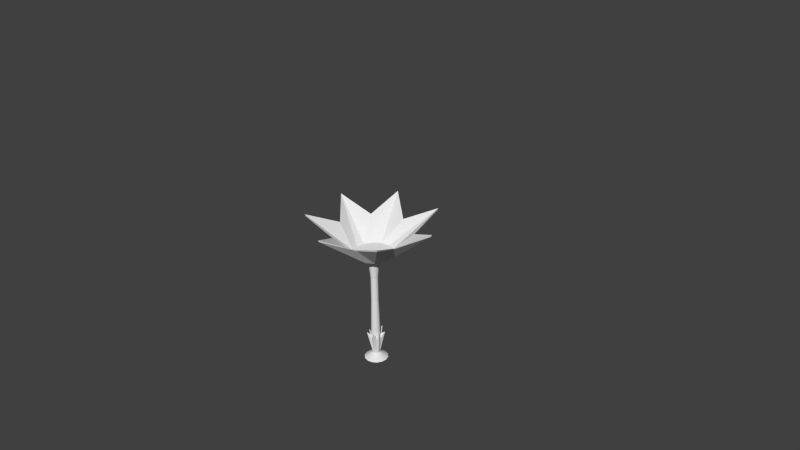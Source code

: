 # Source: untitled1.blend  (saved by Blender 2.67.0; exported with 4.5.12 LTS)
import bpy
from mathutils import Matrix  # noqa: F401  (used for matrix-valued properties, if any)

bpy.ops.wm.read_factory_settings(use_empty=True)
scene = bpy.context.scene
scene.name = 'Scene'

# ---- collections
col_collection_1 = bpy.data.collections.new('Collection 1'); scene.collection.children.link(col_collection_1)

# ---- world
world_world = bpy.data.worlds.new('World'); scene.world = world_world
world_world.color = (0.05088, 0.05088, 0.05088)
world_world.use_sun_shadow = False
world_world.sun_shadow_jitter_overblur = 0.0
world_world.cycles.sampling_method = 'MANUAL'
world_world.cycles.sample_map_resolution = 256

# ---- cameras
cam_camera = bpy.data.cameras.new('Camera')
cam_camera.clip_end = 100.0
cam_camera.lens = 35.0
cam_camera.sensor_width = 32.0
cam_camera.sensor_height = 18.0
cam_camera.ortho_scale = 7.314
cam_camera.dof.focus_distance = 0.0
cam_camera.dof.aperture_fstop = 128.0

# ---- meshes
me_circle = bpy.data.meshes.new('Circle')
me_circle.from_pydata([(-3.281e-08, 0.5209, 0.3041), (-0.3756, 0.78, 0.4894), (-0.4072, 0.3247, 0.3041), (-0.844, 0.1926, 0.4894), (-0.5078, -0.1159, 0.3041), (-0.6768, -0.5398, 0.4894), (-0.226, -0.4693, 0.3041), (-1.402e-07, -0.8657, 0.4894), (0.226, -0.4693, 0.3041), (0.6768, -0.5398, 0.4894), (0.5078, -0.1159, 0.3041), (0.844, 0.1926, 0.4894), (0.4072, 0.3247, 0.3041), (0.3756, 0.78, 0.4894), (-6.469e-08, 0.2605, 0.0), (-0.113, 0.2347, 0.0), (-0.2037, 0.1624, 0.0), (-0.254, 0.05797, 0.0), (-0.254, -0.05797, 0.0), (-0.2037, -0.1624, 0.0), (-0.113, -0.2347, 0.0), (-1.04e-07, -0.2605, 0.0), (0.113, -0.2347, 0.0), (0.2037, -0.1624, 0.0), (0.254, -0.05797, 0.0), (0.254, 0.05797, 0.0), (0.2037, 0.1624, 0.0), (0.113, 0.2347, 0.0), (-3.214e-08, 0.5281, 0.32), (-0.3809, 0.7909, 0.5175), (-0.4129, 0.3293, 0.32), (-0.8558, 0.1953, 0.5175), (-0.5149, -0.1175, 0.32), (-0.6863, -0.5473, 0.5175), (-0.2291, -0.4758, 0.32), (-1.409e-07, -0.8778, 0.5175), (0.2291, -0.4758, 0.32), (0.6863, -0.5473, 0.5175), (0.5149, -0.1175, 0.32), (0.8558, 0.1953, 0.5175), (0.4129, 0.3293, 0.32), (0.3809, 0.7909, 0.5175), (-6.431e-08, 0.2642, 0.03061), (-0.1146, 0.238, 0.03061), (-0.2065, 0.1647, 0.03061), (-0.2575, 0.05878, 0.03061), (-0.2575, -0.05878, 0.03061), (-0.2065, -0.1647, 0.03061), (-0.1146, -0.238, 0.03061), (-1.042e-07, -0.2642, 0.03061), (0.1146, -0.238, 0.03061), (0.2065, -0.1647, 0.03061), (0.2575, -0.05878, 0.03061), (0.2575, 0.05878, 0.03061), (0.2065, 0.1647, 0.03061), (0.1146, 0.238, 0.03061), (-8.96e-08, 0.07187, -0.1301), (-0.03118, 0.06475, -0.1301), (-0.05619, 0.04481, -0.1301), (-0.07007, 0.01599, -0.1301), (-0.07007, -0.01599, -0.1301), (-0.05619, -0.04481, -0.1301), (-0.03118, -0.06475, -0.1301), (-1.005e-07, -0.07187, -0.1301), (0.03118, -0.06475, -0.1301), (0.05619, -0.04481, -0.1301), (0.07007, -0.01599, -0.1301), (0.07007, 0.01599, -0.1301), (0.05619, 0.04481, -0.1301), (0.03118, 0.06475, -0.1301), (-9.116e-08, 0.05064, -0.3426), (-0.02197, 0.04562, -0.3426), (-0.03959, 0.03157, -0.3426), (-0.04937, 0.01127, -0.3426), (-0.04937, -0.01127, -0.3426), (-0.03959, -0.03157, -0.3426), (-0.02197, -0.04562, -0.3426), (-9.88e-08, -0.05064, -0.3426), (0.02197, -0.04562, -0.3426), (0.03959, -0.03157, -0.3426), (0.04937, -0.01127, -0.3426), (0.04937, 0.01127, -0.3426), (0.03959, 0.03157, -0.3426), (0.02197, 0.04562, -0.3426), (-9.116e-08, 0.05064, -0.6882), (-0.02197, 0.04562, -0.6882), (-0.03959, 0.03157, -0.6882), (-0.04937, 0.01127, -0.6882), (-0.04937, -0.01127, -0.6882), (-0.03959, -0.03157, -0.6882), (-0.02197, -0.04562, -0.6882), (-9.88e-08, -0.05064, -0.6882), (0.02197, -0.04562, -0.6882), (0.03959, -0.03157, -0.6882), (0.04937, -0.01127, -0.6882), (0.04937, 0.01127, -0.6882), (0.03959, 0.03157, -0.6882), (0.02197, 0.04562, -0.6882), (-9.052e-08, 0.06489, -1.218), (-0.02815, 0.05846, -1.218), (-0.05073, 0.04046, -1.218), (-0.06326, 0.01444, -1.218), (-0.06326, -0.01444, -1.218), (-0.05073, -0.04046, -1.218), (-0.02815, -0.05846, -1.218), (-1.003e-07, -0.06489, -1.218), (0.02815, -0.05846, -1.218), (0.05073, -0.04046, -1.218), (0.06326, -0.01444, -1.218), (0.06326, 0.01444, -1.218), (0.05073, 0.04046, -1.218), (0.02815, 0.05846, -1.218), (-8.653e-08, 0.1217, -1.141), (-0.03209, 0.06663, -1.266), (-0.09727, 0.09064, -1.157), (-0.0721, 0.01646, -1.266), (-0.1056, -0.02709, -1.177), (-0.05782, -0.04611, -1.266), (-0.05377, -0.113, -1.167), (-1.034e-07, -0.07396, -1.266), (0.05444, -0.09839, -1.165), (0.05782, -0.04611, -1.266), (0.09721, -0.02709, -1.156), (0.0721, 0.01646, -1.266), (0.09822, 0.07757, -1.176), (0.03209, 0.06663, -1.266), (-8.885e-08, 0.04953, -1.499), (-0.02149, 0.04462, -1.499), (-0.03872, 0.03088, -1.499), (-0.04828, 0.01102, -1.499), (-0.04828, -0.01102, -1.499), (-0.03872, -0.03088, -1.499), (-0.02149, -0.04462, -1.499), (-9.632e-08, -0.04953, -1.499), (0.02149, -0.04462, -1.499), (0.03872, -0.03088, -1.499), (0.04828, -0.01102, -1.499), (0.04828, 0.01102, -1.499), (0.03872, 0.03088, -1.499), (0.02149, 0.04462, -1.499), (-8.33e-08, 0.1629, -1.576), (-0.07069, 0.1468, -1.576), (-0.1274, 0.1016, -1.576), (-0.1588, 0.03626, -1.576), (-0.1588, -0.03626, -1.576), (-0.1274, -0.1016, -1.576), (-0.07069, -0.1468, -1.576), (-1.079e-07, -0.1629, -1.576), (0.07069, -0.1468, -1.576), (0.1274, -0.1016, -1.576), (0.1588, -0.03626, -1.576), (0.1588, 0.03626, -1.576), (0.1274, 0.1016, -1.576), (0.07069, 0.1468, -1.576), (-8.676e-08, 0.06218, 0.03061), (-0.02698, 0.05602, 0.03061), (-0.04861, 0.03877, 0.03061), (-0.06062, 0.01384, 0.03061), (-0.06062, -0.01384, 0.03061), (-0.04861, -0.03877, 0.03061), (-0.02698, -0.05602, 0.03061), (-9.614e-08, -0.06218, 0.03061), (0.02698, -0.05602, 0.03061), (0.04861, -0.03877, 0.03061), (0.06062, -0.01384, 0.03061), (0.06062, 0.01384, 0.03061), (0.04861, 0.03877, 0.03061), (0.02698, 0.05602, 0.03061)], [], [(13, 27, 14, 0), (7, 21, 22, 8), (1, 15, 16, 2), (8, 22, 23, 9), (2, 16, 17, 3), (9, 23, 24, 10), (3, 17, 18, 4), (10, 24, 25, 11), (4, 18, 19, 5), (11, 25, 26, 12), (5, 19, 20, 6), (12, 26, 27, 13), (6, 20, 21, 7), (0, 14, 15, 1), (41, 28, 42, 55), (35, 36, 50, 49), (29, 30, 44, 43), (36, 37, 51, 50), (30, 31, 45, 44), (37, 38, 52, 51), (31, 32, 46, 45), (38, 39, 53, 52), (32, 33, 47, 46), (39, 40, 54, 53), (33, 34, 48, 47), (40, 41, 55, 54), (34, 35, 49, 48), (28, 29, 43, 42), (26, 25, 53, 54), (21, 20, 48, 49), (16, 15, 43, 44), (10, 11, 39, 38), (5, 6, 34, 33), (0, 1, 29, 28), (27, 26, 54, 55), (22, 21, 49, 50), (17, 16, 44, 45), (11, 12, 40, 39), (6, 7, 35, 34), (1, 2, 30, 29), (14, 27, 55, 42), (23, 22, 50, 51), (18, 17, 45, 46), (12, 13, 41, 40), (7, 8, 36, 35), (2, 3, 31, 30), (24, 23, 51, 52), (19, 18, 46, 47), (13, 0, 28, 41), (8, 9, 37, 36), (3, 4, 32, 31), (25, 24, 52, 53), (20, 19, 47, 48), (15, 14, 42, 43), (9, 10, 38, 37), (4, 5, 33, 32), (25, 26, 68, 67), (19, 20, 62, 61), (26, 27, 69, 68), (20, 21, 63, 62), (14, 15, 57, 56), (27, 14, 56, 69), (21, 22, 64, 63), (15, 16, 58, 57), (22, 23, 65, 64), (16, 17, 59, 58), (23, 24, 66, 65), (17, 18, 60, 59), (24, 25, 67, 66), (18, 19, 61, 60), (68, 69, 83, 82), (62, 63, 77, 76), (56, 57, 71, 70), (69, 56, 70, 83), (63, 64, 78, 77), (57, 58, 72, 71), (64, 65, 79, 78), (58, 59, 73, 72), (65, 66, 80, 79), (59, 60, 74, 73), (66, 67, 81, 80), (60, 61, 75, 74), (67, 68, 82, 81), (61, 62, 76, 75), (78, 79, 93, 92), (72, 73, 87, 86), (79, 80, 94, 93), (73, 74, 88, 87), (80, 81, 95, 94), (74, 75, 89, 88), (81, 82, 96, 95), (75, 76, 90, 89), (82, 83, 97, 96), (76, 77, 91, 90), (70, 71, 85, 84), (83, 70, 84, 97), (77, 78, 92, 91), (71, 72, 86, 85), (95, 96, 110, 109), (89, 90, 104, 103), (96, 97, 111, 110), (90, 91, 105, 104), (84, 85, 99, 98), (97, 84, 98, 111), (91, 92, 106, 105), (85, 86, 100, 99), (92, 93, 107, 106), (86, 87, 101, 100), (93, 94, 108, 107), (87, 88, 102, 101), (94, 95, 109, 108), (88, 89, 103, 102), (106, 107, 121, 120), (100, 101, 115, 114), (107, 108, 122, 121), (101, 102, 116, 115), (108, 109, 123, 122), (102, 103, 117, 116), (109, 110, 124, 123), (103, 104, 118, 117), (110, 111, 125, 124), (104, 105, 119, 118), (98, 99, 113, 112), (111, 98, 112, 125), (105, 106, 120, 119), (99, 100, 114, 113), (123, 124, 138, 137), (117, 118, 132, 131), (124, 125, 139, 138), (118, 119, 133, 132), (112, 113, 127, 126), (125, 112, 126, 139), (119, 120, 134, 133), (113, 114, 128, 127), (120, 121, 135, 134), (114, 115, 129, 128), (121, 122, 136, 135), (115, 116, 130, 129), (122, 123, 137, 136), (116, 117, 131, 130), (133, 134, 148, 147), (127, 128, 142, 141), (134, 135, 149, 148), (128, 129, 143, 142), (135, 136, 150, 149), (129, 130, 144, 143), (136, 137, 151, 150), (130, 131, 145, 144), (137, 138, 152, 151), (131, 132, 146, 145), (138, 139, 153, 152), (132, 133, 147, 146), (126, 127, 141, 140), (139, 126, 140, 153), (48, 47, 159, 160), (55, 54, 166, 167), (49, 48, 160, 161), (43, 42, 154, 155), (42, 55, 167, 154), (50, 49, 161, 162), (44, 43, 155, 156), (51, 50, 162, 163), (45, 44, 156, 157), (52, 51, 163, 164), (46, 45, 157, 158), (53, 52, 164, 165), (47, 46, 158, 159), (54, 53, 165, 166), (155, 154, 167), (155, 167, 166), (156, 155, 166), (156, 166, 165), (157, 156, 165), (157, 165, 159), (158, 157, 159), (165, 164, 159), (159, 164, 161), (160, 159, 161), (162, 161, 164), (163, 162, 164)])
me_circle.use_remesh_preserve_volume = False
me_circle.use_remesh_preserve_attributes = False
me_circle.use_mirror_vertex_groups = False
me_circle.update()

# ---- objects
ob_circle = bpy.data.objects.new('Circle', me_circle)
ob_camera = bpy.data.objects.new('Camera', cam_camera)

# ---- transforms, parenting, visibility, modifiers, constraints
ob_circle.location = (0.0, 0.0, 0.0)
ob_circle.lineart.crease_threshold = 0.0
ob_camera.location = (7.481, -6.508, 5.344)
ob_camera.rotation_euler = (1.109, 0.01082, 0.8149)
ob_camera.lock_rotations_4d = False
ob_camera.empty_display_type = 'ARROWS'
ob_camera.color = (0.0, 0.0, 0.0, 0.0)
ob_camera.display_type = 'WIRE'
ob_camera.lineart.crease_threshold = 0.0

# ---- collection membership
col_collection_1.objects.link(ob_circle)
col_collection_1.objects.link(ob_camera)

# ---- scene / render settings (as saved in the file)
scene.camera = ob_camera
scene.frame_start = 1; scene.frame_end = 250; scene.frame_set(1)
scene.render.engine = 'BLENDER_EEVEE_NEXT'
scene.render.image_settings.color_mode = 'RGB'
scene.render.image_settings.compression = 90
scene.render.resolution_percentage = 50
scene.render.dither_intensity = 0.0
scene.cycles.use_denoising = False
scene.cycles.samples = 10
scene.cycles.sampling_pattern = 'TABULATED_SOBOL'
scene.cycles.light_sampling_threshold = 0.0
scene.cycles.use_adaptive_sampling = False
scene.cycles.use_light_tree = False
scene.cycles.blur_glossy = 0.0
scene.cycles.volume_bounces = 1
scene.cycles.pixel_filter_type = 'GAUSSIAN'
scene.cycles.sample_clamp_indirect = 0.0
scene.view_settings.view_transform = 'Standard'
bpy.context.view_layer.update()

# ---- added for rendering (the .blend has no usable light): sun
light_auto_sun = bpy.data.lights.new('AutoSun', 'SUN')
light_auto_sun.energy = 3.0
light_auto_sun.angle = 0.0523599
ob_auto_sun = bpy.data.objects.new('AutoSun', light_auto_sun)
scene.collection.objects.link(ob_auto_sun)
ob_auto_sun.rotation_euler = (0.872665, 0.174533, 0.523599)
bpy.context.view_layer.update()
